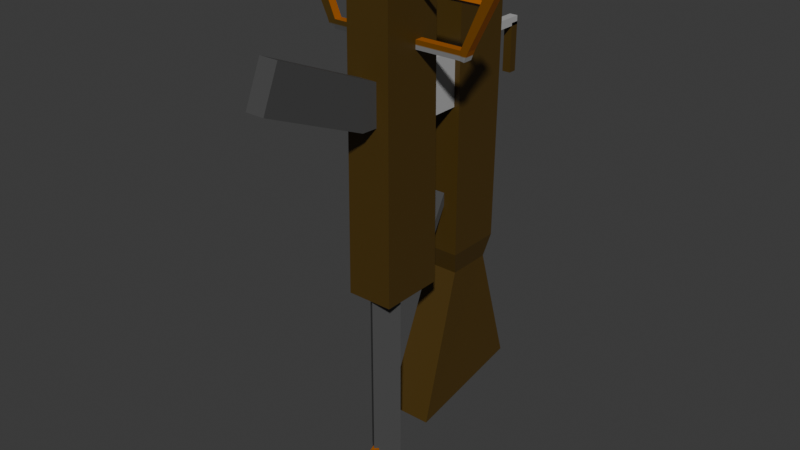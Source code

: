 # Source: HeavyBowGun.blend  (saved by Blender 4.2.66; exported with 4.5.12 LTS)
import bpy
from mathutils import Matrix  # noqa: F401  (used for matrix-valued properties, if any)

bpy.ops.wm.read_factory_settings(use_empty=True)
scene = bpy.context.scene
scene.name = 'Scene'

# ---- collections
col_collection = bpy.data.collections.new('Collection'); scene.collection.children.link(col_collection)

# ---- images (referenced by path relative to the original .blend; pixels are not part of the script)
import os
ASSET_DIR = os.environ.get("B2B_ASSET_DIR", "")  # directory of the original .blend (textures are referenced by path, not embedded)
HERE = os.path.dirname(os.path.abspath(__file__))  # packed textures are extracted next to this script under _unpacked/

def load_image(name, relpath, width, height, colorspace="sRGB"):
    """Load a texture the original file referenced (path relative to the .blend, or extracted next to this script)."""
    p = next((c for c in (os.path.join(HERE, relpath), os.path.join(ASSET_DIR, relpath)) if relpath and os.path.exists(c)), "")
    if p:
        img = bpy.data.images.load(p, check_existing=True)
        img.name = name
    else:  # same state as the original file: an image datablock whose file is absent (Cycles renders it pink)
        img = bpy.data.images.new(name, width, height)
        img.source = "FILE"
        img.filepath = "//" + (relpath or name)
    img.colorspace_settings.name = colorspace
    return img
img_4col_png = load_image('4col.png', '_unpacked/4col.95f1c2ac.png', 32, 32, 'sRGB')

# ---- materials (node trees are filled in below, after node groups)
mat_material_000 = bpy.data.materials.new('Material_000')
mat_material_000.alpha_threshold = 0.0
mat_material_000.roughness = 0.5
mat_material_000.line_color = (0.0, 0.0, 0.0, 1.0)

# ---- material node trees
mat_material_000.use_nodes = True; mat_material_000.node_tree.nodes.clear()
_N = mat_material_000.node_tree.nodes; _L = mat_material_000.node_tree.links
n0 = _N.new('ShaderNodeOutputMaterial'); n0.name = 'Material Output'; n0.location = (300, 300)
n1 = _N.new('ShaderNodeBsdfPrincipled'); n1.name = 'Principled BSDF'; n1.location = (10, 300)
n1.inputs[3].default_value = 1.45
n2 = _N.new('ShaderNodeTexImage'); n2.name = 'Image Texture'; n2.location = (-314, 208)
n2.image = img_4col_png
_L.new(n1.outputs[0], n0.inputs[0])
_L.new(n2.outputs[0], n1.inputs[0])
n0.is_active_output = True

# ---- world
world_world = bpy.data.worlds.new('World'); scene.world = world_world
world_world.use_nodes = True; world_world.node_tree.nodes.clear()
_N = world_world.node_tree.nodes; _L = world_world.node_tree.links
n0 = _N.new('ShaderNodeOutputWorld'); n0.name = 'World Output'; n0.location = (300, 300)
n1 = _N.new('ShaderNodeBackground'); n1.name = 'Background'; n1.location = (10, 300)
n1.inputs[0].default_value = (0.05088, 0.05088, 0.05088, 1.0)
_L.new(n1.outputs[0], n0.inputs[0])
n0.is_active_output = True
world_world.color = (0.05088, 0.05088, 0.05088)
world_world.sun_shadow_jitter_overblur = 0.0

# ---- meshes
me_cube_001 = bpy.data.meshes.new('Cube.001')
me_cube_001.from_pydata([(-3.787, -25.16, -46.82), (-5.455, -34.79, -44.16), (-3.787, -14.42, -46.82), (-5.455, -50.25, -44.16), (3.787, -25.16, -46.82), (5.455, -34.79, -44.16), (3.787, -14.42, -46.82), (5.455, -50.25, -44.16), (-5.455, -7.615, -75.45), (-5.455, -37.19, -81.13), (5.455, -7.615, -75.45), (5.455, -37.19, -81.13), (-4.813, -26.61, -41.39), (-4.813, -12.97, -41.39), (4.813, -12.97, -41.39), (4.813, -26.61, -41.39), (-2.229, -53.98, -4.04), (-2.229, -49.95, 5.351), (-2.229, -29.03, -5.111), (-2.229, -29.03, 5.111), (2.229, -53.98, -4.04), (2.229, -49.95, 5.351), (2.229, -29.03, -5.111), (2.229, -29.03, 5.111), (-2.229, -79.62, 6.967), (-2.229, -75.58, 16.36), (2.229, -79.62, 6.967), (2.229, -75.58, 16.36), (-3.72, -36.36, -6.212), (-3.72, -36.36, 6.212), (-3.72, -23.94, -6.212), (-3.72, -23.94, 6.212), (3.72, -36.36, -6.212), (3.72, -36.36, 6.212), (3.72, -23.94, -6.212), (3.72, -23.94, 6.212), (-1.416, -31.19, -35.27), (-1.416, -25.59, -24.81), (-1.416, -29.91, -35.95), (-1.416, -24.31, -25.5), (1.416, -31.19, -35.27), (1.416, -25.59, -24.81), (1.416, -29.91, -35.95), (1.416, -24.31, -25.5), (0.0, -40.8, -29.52), (0.0, -40.8, -86.61), (-4.302, -45.1, -29.52), (-4.302, -45.1, -86.61), (4.302, -45.1, -29.52), (4.302, -45.1, -86.61), (0.0, -49.4, -29.52), (0.0, -49.4, -86.61), (-1.122, -47.52, -83.92), (-1.122, -47.52, -86.16), (1.122, -47.52, -83.92), (1.122, -47.52, -86.16), (0.0, -51.26, -83.92), (0.0, -51.26, -86.16), (-1.0, -2.663, -5.768), (-1.0, -2.663, 5.768), (-1.0, -0.6626, -5.768), (-1.0, -0.6626, 5.768), (1.0, -2.663, -5.768), (1.0, -2.663, 5.768), (1.0, -0.6626, -5.768), (1.0, -0.6626, 5.768), (-1.0, -15.91, 5.097), (-1.0, -15.91, 7.097), (-1.0, -0.6626, 5.097), (-1.0, -0.6626, 7.097), (1.0, -15.91, 5.097), (1.0, -15.91, 7.097), (1.0, -0.6626, 5.097), (1.0, -0.6626, 7.097), (-1.0, -39.71, 12.37), (-1.0, -39.71, 10.37), (-1.0, -41.71, 12.37), (-1.0, -41.71, 10.37), (1.0, -39.71, 12.37), (1.0, -39.71, 10.37), (1.0, -41.71, 12.37), (1.0, -41.71, 10.37), (15.92, -41.71, 10.37), (15.92, -41.71, 12.37), (15.92, -39.71, 12.37), (15.92, -39.71, 10.37), (-15.92, -41.71, 12.37), (-15.92, -39.71, 12.37), (-15.92, -39.71, 10.37), (-15.92, -41.71, 10.37), (16.97, -41.83, 10.25), (17.85, -41.83, 12.49), (17.85, -39.59, 12.49), (16.97, -39.59, 10.25), (-17.85, -41.83, 12.49), (-17.85, -39.59, 12.49), (-16.97, -39.59, 10.25), (-16.97, -41.83, 10.25), (21.0, -39.71, 23.82), (21.0, -41.71, 23.82), (-21.0, -41.71, 23.82), (-21.0, -39.71, 23.82), (23.54, -39.59, 23.94), (23.54, -41.83, 23.94), (-23.54, -41.83, 23.94), (-23.54, -39.59, 23.94), (-21.55, -40.71, 22.46), (-21.55, -40.07, 21.82), (-21.55, -41.35, 21.82), (-21.55, -40.71, 21.18), (21.55, -40.71, 22.46), (21.55, -40.07, 21.82), (21.55, -41.35, 21.82), (21.55, -40.71, 21.18), (-5.134, -27.07, 26.63), (-5.134, -49.8, 23.86), (5.134, -49.8, 23.86), (5.134, -35.25, 23.86), (5.134, -27.07, 26.63), (-5.134, -35.25, 23.86), (5.134, -12.51, 26.63), (-5.134, -12.51, 26.63)], [], [(119, 1, 3, 115), (115, 3, 7, 116), (116, 7, 5, 117), (117, 5, 1, 119), (4, 0, 9, 11), (7, 3, 1, 5), (8, 10, 11, 9), (2, 6, 10, 8), (0, 2, 8, 9), (6, 4, 11, 10), (4, 15, 12, 0), (6, 14, 15, 4), (2, 13, 14, 6), (0, 12, 13, 2), (16, 17, 19, 18), (18, 19, 23, 22), (22, 23, 21, 20), (21, 17, 25, 27), (18, 22, 20, 16), (23, 19, 17, 21), (26, 27, 25, 24), (20, 21, 27, 26), (17, 16, 24, 25), (16, 20, 26, 24), (28, 29, 31, 30), (30, 31, 35, 34), (34, 35, 33, 32), (32, 33, 29, 28), (30, 34, 32, 28), (35, 31, 29, 33), (36, 37, 39, 38), (38, 39, 43, 42), (42, 43, 41, 40), (40, 41, 37, 36), (38, 42, 40, 36), (43, 39, 37, 41), (44, 45, 47, 46), (46, 47, 51, 50), (50, 51, 49, 48), (48, 49, 45, 44), (46, 50, 48, 44), (51, 47, 45, 49), (52, 53, 57, 56), (56, 57, 55, 54), (54, 55, 53, 52), (56, 54, 52), (57, 53, 55), (58, 59, 61, 60), (60, 61, 65, 64), (64, 65, 63, 62), (62, 63, 59, 58), (60, 64, 62, 58), (65, 61, 59, 63), (66, 67, 69, 68), (68, 69, 73, 72), (72, 73, 71, 70), (70, 71, 67, 66), (68, 72, 70, 66), (73, 69, 67, 71), (77, 76, 86, 89), (76, 77, 81, 80), (79, 78, 84, 85), (78, 79, 75, 74), (76, 80, 78, 74), (81, 77, 75, 79), (82, 85, 93, 90), (78, 80, 83, 84), (81, 79, 85, 82), (80, 81, 82, 83), (91, 92, 102, 103), (74, 75, 88, 87), (75, 77, 89, 88), (76, 74, 87, 86), (91, 90, 93, 92), (95, 96, 97, 94), (89, 86, 94, 97), (83, 82, 90, 91), (87, 88, 96, 95), (85, 84, 92, 93), (86, 87, 101, 100), (88, 89, 97, 96), (100, 101, 105, 104), (98, 99, 103, 102), (87, 95, 105, 101), (92, 84, 98, 102), (95, 94, 104, 105), (83, 91, 103, 99), (94, 86, 100, 104), (84, 83, 99, 98), (106, 107, 109, 108), (108, 109, 113, 112), (112, 113, 111, 110), (110, 111, 107, 106), (108, 112, 110, 106), (113, 109, 107, 111), (15, 118, 114, 12), (14, 120, 118, 15), (13, 121, 120, 14), (12, 114, 121, 13), (118, 120, 121, 114), (117, 119, 115, 116)])
_uv = me_cube_001.uv_layers.new(name='UVMap')
_uv.uv.foreach_set('vector', [0.3363, 0.1663, 0.3525, 0.1663, 0.3525, 0.1998, 0.3363, 0.1998, 0.3363, 0.1998, 0.3525, 0.1998, 0.3525, 0.2334, 0.3363, 0.2334, 0.3363, 0.2334, 0.3525, 0.2334, 0.3525, 0.2669, 0.3363, 0.2669, 0.3363, 0.2669, 0.3525, 0.2669, 0.3525, 0.3005, 0.3363, 0.3005, 0.3189, 0.2669, 0.3189, 0.3005, 0.3189, 0.3005, 0.3189, 0.2669, 0.3525, 0.2334, 0.386, 0.2334, 0.386, 0.2669, 0.3525, 0.2669, 0.2854, 0.2334, 0.3189, 0.2334, 0.3189, 0.2669, 0.2854, 0.2669, 0.3189, 0.1998, 0.3189, 0.2334, 0.3189, 0.2334, 0.3189, 0.1998, 0.3189, 0.1663, 0.3189, 0.1998, 0.3189, 0.1998, 0.3189, 0.1663, 0.3189, 0.2334, 0.3189, 0.2669, 0.3189, 0.2669, 0.3189, 0.2334, 0.3189, 0.2669, 0.3202, 0.2669, 0.3202, 0.3005, 0.3189, 0.3005, 0.3189, 0.2334, 0.3202, 0.2334, 0.3202, 0.2669, 0.3189, 0.2669, 0.3189, 0.1998, 0.3202, 0.1998, 0.3202, 0.2334, 0.3189, 0.2334, 0.3189, 0.1663, 0.3202, 0.1663, 0.3202, 0.1998, 0.3189, 0.1998, 0.7565, 0.1588, 0.8015, 0.1588, 0.8015, 0.2038, 0.7565, 0.2038, 0.7565, 0.2038, 0.8015, 0.2038, 0.8015, 0.2489, 0.7565, 0.2489, 0.7565, 0.2489, 0.8015, 0.2489, 0.8015, 0.2939, 0.7565, 0.2939, 0.8015, 0.2939, 0.8466, 0.2939, 0.8466, 0.2939, 0.8015, 0.2939, 0.7115, 0.2489, 0.7565, 0.2489, 0.7565, 0.2939, 0.7115, 0.2939, 0.8015, 0.2489, 0.8466, 0.2489, 0.8466, 0.2939, 0.8015, 0.2939, 0.7565, 0.2939, 0.8015, 0.2939, 0.8015, 0.3389, 0.7565, 0.3389, 0.7565, 0.2939, 0.8015, 0.2939, 0.8015, 0.2939, 0.7565, 0.2939, 0.8015, 0.1588, 0.7565, 0.1588, 0.7565, 0.1588, 0.8015, 0.1588, 0.7115, 0.2939, 0.7565, 0.2939, 0.7565, 0.2939, 0.7115, 0.2939, 0.6165, 0.6406, 0.6501, 0.6406, 0.6501, 0.6742, 0.6165, 0.6742, 0.6165, 0.6742, 0.6501, 0.6742, 0.6501, 0.7077, 0.6165, 0.7077, 0.6165, 0.7077, 0.6501, 0.7077, 0.6501, 0.7413, 0.6165, 0.7413, 0.6165, 0.7413, 0.6501, 0.7413, 0.6501, 0.7748, 0.6165, 0.7748, 0.583, 0.7077, 0.6165, 0.7077, 0.6165, 0.7413, 0.583, 0.7413, 0.6501, 0.7077, 0.6836, 0.7077, 0.6836, 0.7413, 0.6501, 0.7413, 0.7358, 0.1502, 0.7727, 0.1502, 0.7727, 0.1871, 0.7358, 0.1871, 0.7358, 0.1871, 0.7727, 0.1871, 0.7727, 0.2241, 0.7358, 0.2241, 0.7358, 0.2241, 0.7727, 0.2241, 0.7727, 0.261, 0.7358, 0.261, 0.7358, 0.261, 0.7727, 0.261, 0.7727, 0.298, 0.7358, 0.298, 0.6988, 0.2241, 0.7358, 0.2241, 0.7358, 0.261, 0.6988, 0.261, 0.7727, 0.2241, 0.8097, 0.2241, 0.8097, 0.261, 0.7727, 0.261, 0.7408, 0.09601, 0.811, 0.09601, 0.811, 0.1662, 0.7408, 0.1662, 0.7408, 0.1662, 0.811, 0.1662, 0.811, 0.2365, 0.7408, 0.2365, 0.7408, 0.2365, 0.811, 0.2365, 0.811, 0.3067, 0.7408, 0.3067, 0.7408, 0.3067, 0.811, 0.3067, 0.811, 0.3769, 0.7408, 0.3769, 0.6706, 0.2365, 0.7408, 0.2365, 0.7408, 0.3067, 0.6706, 0.3067, 0.811, 0.2365, 0.8813, 0.2365, 0.8813, 0.3067, 0.811, 0.3067, 0.375, 0.0, 0.625, 0.0, 0.625, 0.25, 0.375, 0.25, 0.375, 0.5, 0.625, 0.5, 0.625, 0.75, 0.375, 0.75, 0.375, 0.75, 0.625, 0.75, 0.625, 1.0, 0.375, 1.0, 0.375, 0.5, 0.375, 0.75, 0.125, 0.75, 0.875, 0.5, 0.875, 0.75, 0.625, 0.75, 0.2214, 0.1268, 0.3011, 0.1268, 0.3011, 0.2064, 0.2214, 0.2064, 0.2214, 0.2064, 0.3011, 0.2064, 0.3011, 0.2861, 0.2214, 0.2861, 0.2214, 0.2861, 0.3011, 0.2861, 0.3011, 0.3657, 0.2214, 0.3657, 0.2214, 0.3657, 0.3011, 0.3657, 0.3011, 0.4454, 0.2214, 0.4454, 0.1418, 0.2861, 0.2214, 0.2861, 0.2214, 0.3657, 0.1418, 0.3657, 0.3011, 0.2861, 0.3808, 0.2861, 0.3808, 0.3657, 0.3011, 0.3657, 0.6701, 0.585, 0.7516, 0.585, 0.7516, 0.6665, 0.6701, 0.6665, 0.6701, 0.6665, 0.7516, 0.6665, 0.7516, 0.748, 0.6701, 0.748, 0.6701, 0.748, 0.7516, 0.748, 0.7516, 0.8296, 0.6701, 0.8296, 0.6701, 0.8296, 0.7516, 0.8296, 0.7516, 0.9111, 0.6701, 0.9111, 0.5885, 0.748, 0.6701, 0.748, 0.6701, 0.8296, 0.5885, 0.8296, 0.7516, 0.748, 0.8331, 0.748, 0.8331, 0.8296, 0.7516, 0.8296, 0.625, 0.25, 0.375, 0.25, 0.375, 0.25, 0.625, 0.25, 0.375, 0.25, 0.625, 0.25, 0.625, 0.5, 0.375, 0.5, 0.625, 0.75, 0.375, 0.75, 0.375, 0.75, 0.625, 0.75, 0.375, 0.75, 0.625, 0.75, 0.625, 1.0, 0.375, 1.0, 0.125, 0.5, 0.375, 0.5, 0.375, 0.75, 0.125, 0.75, 0.625, 0.5, 0.875, 0.5, 0.875, 0.75, 0.625, 0.75, 0.625, 0.5, 0.625, 0.75, 0.625, 0.75, 0.625, 0.5, 0.375, 0.75, 0.375, 0.5, 0.375, 0.5, 0.375, 0.75, 0.625, 0.5, 0.625, 0.75, 0.625, 0.75, 0.625, 0.5, 0.375, 0.5, 0.625, 0.5, 0.625, 0.5, 0.375, 0.5, 0.375, 0.5, 0.375, 0.75, 0.375, 0.75, 0.375, 0.5, 0.375, 1.0, 0.625, 1.0, 0.625, 1.0, 0.375, 1.0, 0.875, 0.75, 0.875, 0.5, 0.875, 0.5, 0.875, 0.75, 0.125, 0.5, 0.125, 0.75, 0.125, 0.75, 0.125, 0.5, 0.375, 0.5, 0.625, 0.5, 0.625, 0.75, 0.375, 0.75, 0.375, 0.0, 0.625, 0.0, 0.625, 0.25, 0.375, 0.25, 0.625, 0.25, 0.375, 0.25, 0.375, 0.25, 0.625, 0.25, 0.375, 0.5, 0.625, 0.5, 0.625, 0.5, 0.375, 0.5, 0.375, 1.0, 0.625, 1.0, 0.625, 1.0, 0.375, 1.0, 0.625, 0.75, 0.375, 0.75, 0.375, 0.75, 0.625, 0.75, 0.125, 0.5, 0.125, 0.75, 0.125, 0.75, 0.125, 0.5, 0.875, 0.75, 0.875, 0.5, 0.875, 0.5, 0.875, 0.75, 0.125, 0.5, 0.125, 0.75, 0.125, 0.75, 0.125, 0.5, 0.375, 0.75, 0.375, 0.5, 0.375, 0.5, 0.375, 0.75, 0.375, 1.0, 0.375, 1.0, 0.375, 1.0, 0.375, 1.0, 0.375, 0.75, 0.375, 0.75, 0.375, 0.75, 0.375, 0.75, 0.375, 0.0, 0.375, 0.25, 0.375, 0.25, 0.375, 0.0, 0.375, 0.5, 0.375, 0.5, 0.375, 0.5, 0.375, 0.5, 0.375, 0.25, 0.375, 0.25, 0.375, 0.25, 0.375, 0.25, 0.375, 0.75, 0.375, 0.5, 0.375, 0.5, 0.375, 0.75, 0.375, 0.0, 0.625, 0.0, 0.625, 0.25, 0.375, 0.25, 0.375, 0.25, 0.625, 0.25, 0.625, 0.5, 0.375, 0.5, 0.375, 0.5, 0.625, 0.5, 0.625, 0.75, 0.375, 0.75, 0.375, 0.75, 0.625, 0.75, 0.625, 1.0, 0.375, 1.0, 0.125, 0.5, 0.375, 0.5, 0.375, 0.75, 0.125, 0.75, 0.625, 0.5, 0.875, 0.5, 0.875, 0.75, 0.625, 0.75, 0.3202, 0.2669, 0.3363, 0.2669, 0.3363, 0.3005, 0.3202, 0.3005, 0.3202, 0.2334, 0.3363, 0.2334, 0.3363, 0.2669, 0.3202, 0.2669, 0.3202, 0.1998, 0.3363, 0.1998, 0.3363, 0.2334, 0.3202, 0.2334, 0.3202, 0.1663, 0.3363, 0.1663, 0.3363, 0.1998, 0.3202, 0.1998, 0.3363, 0.2669, 0.3363, 0.2334, 0.3363, 0.1998, 0.3363, 0.1663, 0.3363, 0.2669, 0.3363, 0.1663, 0.3363, 0.1998, 0.3363, 0.2334])
me_cube_001.materials.append(mat_material_000)
me_cube_001.update()

# ---- objects
ob_cube = bpy.data.objects.new('Cube', me_cube_001)
ob_armature = bpy.data.objects.new('Armature', None)
ob_bone_000 = bpy.data.objects.new('Bone.000', None)
ob_bone_001 = bpy.data.objects.new('Bone.001', None)
ob_bone_002 = bpy.data.objects.new('Bone.002', None)
ob_bone_003 = bpy.data.objects.new('Bone.003', None)

# ---- transforms, parenting, visibility, modifiers, constraints
ob_cube.location = (0.0, 0.0, 0.0)
_vg = ob_cube.vertex_groups.new(name='Body.001')
_vg = ob_cube.vertex_groups.new(name='Bendable.002')
_vg = ob_cube.vertex_groups.new(name='Bow.003')
ob_armature.location = (0.0, 0.0, 0.0)
ob_bone_000.parent = ob_armature
ob_bone_000.location = (0.0, 0.0, 0.0)
ob_bone_000.show_bounds = True
ob_bone_000.show_wire = True
ob_bone_000.show_in_front = True
ob_bone_001.parent = ob_bone_000
ob_bone_001.location = (0.0, 0.0, 0.0)
ob_bone_001.show_bounds = True
ob_bone_001.show_wire = True
ob_bone_001.show_in_front = True
ob_bone_002.parent = ob_bone_001
ob_bone_002.location = (-2e-06, -31.16, 25.25)
ob_bone_002.show_bounds = True
ob_bone_002.show_wire = True
ob_bone_002.show_in_front = True
ob_bone_003.parent = ob_bone_002
ob_bone_003.location = (-7.427e-07, -10.17, -87.3)
ob_bone_003.show_bounds = True
ob_bone_003.show_wire = True
ob_bone_003.show_in_front = True

# ---- collection membership
col_collection.objects.link(ob_cube)
col_collection.objects.link(ob_armature)
col_collection.objects.link(ob_bone_000)
col_collection.objects.link(ob_bone_001)
col_collection.objects.link(ob_bone_002)
col_collection.objects.link(ob_bone_003)

# ---- scene / render settings (as saved in the file)
scene.frame_start = 1; scene.frame_end = 250; scene.frame_set(1)
scene.render.engine = 'CYCLES'
bpy.context.view_layer.update()

# ---- added for rendering (the .blend has no active camera and no usable light): camera, sun
cam_auto = bpy.data.cameras.new('AutoCamera')
cam_auto.lens = 50.0
cam_auto.sensor_width = 36.0
cam_auto.clip_end = 2368.27
ob_auto_camera = bpy.data.objects.new('AutoCamera', cam_auto)
scene.collection.objects.link(ob_auto_camera)
ob_auto_camera.location = (134.945, -202.073, 77.9669)
ob_auto_camera.rotation_euler = (1.09748, -7.21219e-08, 0.694738)
scene.camera = ob_auto_camera
light_auto_sun = bpy.data.lights.new('AutoSun', 'SUN')
light_auto_sun.energy = 3.0
light_auto_sun.angle = 0.0523599
ob_auto_sun = bpy.data.objects.new('AutoSun', light_auto_sun)
scene.collection.objects.link(ob_auto_sun)
ob_auto_sun.rotation_euler = (0.872665, 0.174533, 0.523599)
bpy.context.view_layer.update()
